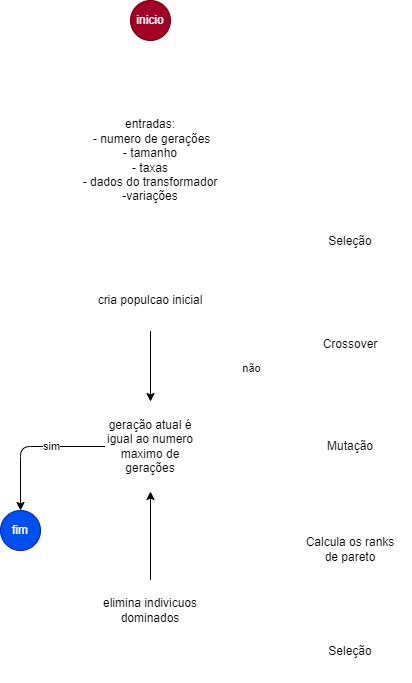

The diagram above was exported from draw.io. Its source (the exported page's mxGraphModel, read from the mxfile embedded in the PNG):
<mxGraphModel dx="562" dy="396" grid="1" gridSize="10" guides="1" tooltips="1" connect="1" arrows="1" fold="1" page="1" pageScale="1" pageWidth="850" pageHeight="1100" math="0" shadow="0">
  <root>
    <mxCell id="0" />
    <mxCell id="1" parent="0" />
    <mxCell id="12" style="edgeStyle=none;html=1;" edge="1" parent="1" source="6" target="11">
      <mxGeometry relative="1" as="geometry" />
    </mxCell>
    <mxCell id="6" value="cria populcao inicial" style="rounded=1;whiteSpace=wrap;html=1;fillColor=none;strokeColor=#FFFFFF;" vertex="1" parent="1">
      <mxGeometry x="140" y="320" width="120" height="60" as="geometry" />
    </mxCell>
    <mxCell id="40" value="" style="edgeStyle=orthogonalEdgeStyle;html=1;strokeColor=#FFFFFF;" edge="1" parent="1" source="9" target="37">
      <mxGeometry relative="1" as="geometry" />
    </mxCell>
    <mxCell id="9" value="inicio" style="ellipse;whiteSpace=wrap;html=1;aspect=fixed;strokeColor=#6F0000;fillColor=#a20025;fontColor=#ffffff;" vertex="1" parent="1">
      <mxGeometry x="180" y="50" width="40" height="40" as="geometry" />
    </mxCell>
    <mxCell id="16" style="edgeStyle=orthogonalEdgeStyle;html=1;entryX=0.5;entryY=0;entryDx=0;entryDy=0;" edge="1" parent="1" source="11" target="15">
      <mxGeometry relative="1" as="geometry" />
    </mxCell>
    <mxCell id="17" value="sim" style="edgeLabel;html=1;align=center;verticalAlign=middle;resizable=0;points=[];" vertex="1" connectable="0" parent="16">
      <mxGeometry x="-0.2697" relative="1" as="geometry">
        <mxPoint as="offset" />
      </mxGeometry>
    </mxCell>
    <mxCell id="34" style="edgeStyle=orthogonalEdgeStyle;html=1;entryX=0;entryY=0.5;entryDx=0;entryDy=0;strokeColor=#FFFFFF;" edge="1" parent="1" source="11" target="21">
      <mxGeometry relative="1" as="geometry">
        <Array as="points">
          <mxPoint x="300" y="496" />
          <mxPoint x="300" y="291" />
        </Array>
      </mxGeometry>
    </mxCell>
    <mxCell id="35" value="não" style="edgeLabel;html=1;align=center;verticalAlign=middle;resizable=0;points=[];" vertex="1" connectable="0" parent="34">
      <mxGeometry x="-0.1376" y="-1" relative="1" as="geometry">
        <mxPoint as="offset" />
      </mxGeometry>
    </mxCell>
    <mxCell id="11" value="geração atual é igual ao numero maximo de gerações" style="rhombus;whiteSpace=wrap;html=1;strokeColor=#FFFFFF;fillColor=none;" vertex="1" parent="1">
      <mxGeometry x="155" y="451" width="90" height="90" as="geometry" />
    </mxCell>
    <mxCell id="15" value="fim" style="ellipse;whiteSpace=wrap;html=1;aspect=fixed;fillColor=#0050ef;fontColor=#ffffff;strokeColor=#001DBC;" vertex="1" parent="1">
      <mxGeometry x="50" y="560" width="40" height="40" as="geometry" />
    </mxCell>
    <mxCell id="30" style="edgeStyle=orthogonalEdgeStyle;html=1;" edge="1" parent="1" source="28" target="11">
      <mxGeometry relative="1" as="geometry" />
    </mxCell>
    <mxCell id="28" value="elimina indivicuos dominados" style="rounded=1;whiteSpace=wrap;html=1;fillColor=none;strokeColor=#FFFFFF;" vertex="1" parent="1">
      <mxGeometry x="140" y="630" width="120" height="60" as="geometry" />
    </mxCell>
    <mxCell id="33" value="" style="group" vertex="1" connectable="0" parent="1">
      <mxGeometry x="340" y="261" width="120" height="470" as="geometry" />
    </mxCell>
    <mxCell id="18" value="Crossover" style="shape=parallelogram;perimeter=parallelogramPerimeter;whiteSpace=wrap;html=1;fixedSize=1;strokeColor=#FFFFFF;fillColor=none;" vertex="1" parent="33">
      <mxGeometry y="103" width="120" height="60" as="geometry" />
    </mxCell>
    <mxCell id="19" value="Mutação" style="shape=parallelogram;perimeter=parallelogramPerimeter;whiteSpace=wrap;html=1;fixedSize=1;strokeColor=#FFFFFF;fillColor=none;" vertex="1" parent="33">
      <mxGeometry y="205" width="120" height="60" as="geometry" />
    </mxCell>
    <mxCell id="20" style="edgeStyle=orthogonalEdgeStyle;html=1;strokeColor=#FFFFFF;" edge="1" parent="33" source="18" target="19">
      <mxGeometry relative="1" as="geometry" />
    </mxCell>
    <mxCell id="22" style="edgeStyle=orthogonalEdgeStyle;html=1;entryX=0.5;entryY=0;entryDx=0;entryDy=0;strokeColor=#FFFFFF;" edge="1" parent="33" source="21" target="18">
      <mxGeometry relative="1" as="geometry" />
    </mxCell>
    <mxCell id="21" value="Seleção" style="shape=parallelogram;perimeter=parallelogramPerimeter;whiteSpace=wrap;html=1;fixedSize=1;strokeColor=#FFFFFF;fillColor=none;" vertex="1" parent="33">
      <mxGeometry width="120" height="60" as="geometry" />
    </mxCell>
    <mxCell id="25" value="Calcula os ranks&lt;br&gt;de pareto" style="shape=parallelogram;perimeter=parallelogramPerimeter;whiteSpace=wrap;html=1;fixedSize=1;strokeColor=#FFFFFF;fillColor=none;" vertex="1" parent="33">
      <mxGeometry y="308" width="120" height="60" as="geometry" />
    </mxCell>
    <mxCell id="26" style="edgeStyle=orthogonalEdgeStyle;html=1;strokeColor=#FFFFFF;" edge="1" parent="33" source="19" target="25">
      <mxGeometry relative="1" as="geometry" />
    </mxCell>
    <mxCell id="31" value="Seleção" style="shape=parallelogram;perimeter=parallelogramPerimeter;whiteSpace=wrap;html=1;fixedSize=1;strokeColor=#FFFFFF;fillColor=none;" vertex="1" parent="33">
      <mxGeometry y="410" width="120" height="60" as="geometry" />
    </mxCell>
    <mxCell id="32" style="edgeStyle=orthogonalEdgeStyle;html=1;strokeColor=#FFFFFF;" edge="1" parent="33" source="25" target="31">
      <mxGeometry relative="1" as="geometry" />
    </mxCell>
    <mxCell id="36" style="edgeStyle=orthogonalEdgeStyle;html=1;entryX=1;entryY=0.5;entryDx=0;entryDy=0;strokeColor=#FFFFFF;" edge="1" parent="1" source="31" target="28">
      <mxGeometry relative="1" as="geometry" />
    </mxCell>
    <mxCell id="39" value="" style="edgeStyle=orthogonalEdgeStyle;html=1;strokeColor=#FFFFFF;" edge="1" parent="1" source="37" target="6">
      <mxGeometry relative="1" as="geometry" />
    </mxCell>
    <mxCell id="37" value="entradas:&lt;br&gt;&lt;span style=&quot;background-color: initial;&quot;&gt;&amp;nbsp;- numero de gerações&lt;br&gt;&lt;/span&gt;&lt;span style=&quot;background-color: initial;&quot;&gt;- tamanho&lt;br&gt;- taxas&lt;br&gt;- dados do transformador&lt;br&gt;-variações&lt;/span&gt;" style="rounded=1;whiteSpace=wrap;html=1;strokeColor=#FFFFFF;fillColor=none;" vertex="1" parent="1">
      <mxGeometry x="105" y="160" width="190" height="100" as="geometry" />
    </mxCell>
  </root>
</mxGraphModel>